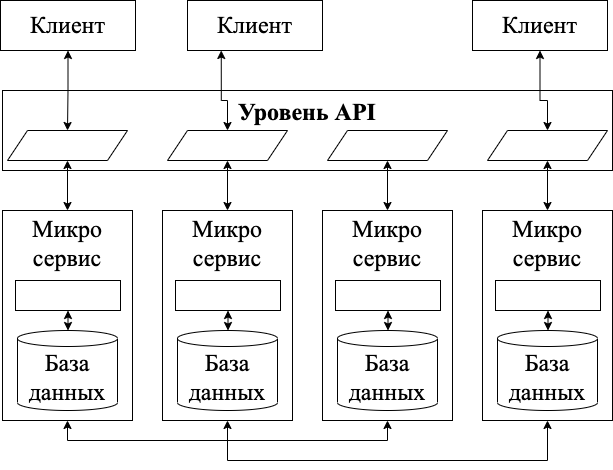

The diagram above was exported from draw.io. Its source (the exported page's mxGraphModel, read from the mxfile embedded in the PNG):
<mxGraphModel dx="1259" dy="667" grid="1" gridSize="10" guides="1" tooltips="1" connect="1" arrows="1" fold="1" page="1" pageScale="1" pageWidth="827" pageHeight="1169" math="0" shadow="0">
  <root>
    <mxCell id="0" />
    <mxCell id="1" parent="0" />
    <mxCell id="PXxMXP3fbHeXNtout_xh-1" value="&lt;font face=&quot;Times New Roman&quot;&gt;&lt;b&gt;&lt;span style=&quot;font-size: 24px&quot;&gt;Уровень API&lt;/span&gt;&lt;br&gt;&lt;font style=&quot;font-size: 18px&quot;&gt;&lt;br&gt;&lt;/font&gt;&lt;/b&gt;&lt;br&gt;&lt;/font&gt;" style="rounded=0;whiteSpace=wrap;html=1;" parent="1" vertex="1">
      <mxGeometry x="40" y="160" width="610" height="80" as="geometry" />
    </mxCell>
    <mxCell id="1fDgzrjDUANefDoLqoHl-26" style="edgeStyle=orthogonalEdgeStyle;rounded=0;orthogonalLoop=1;jettySize=auto;html=1;exitX=0.5;exitY=1;exitDx=0;exitDy=0;entryX=0.5;entryY=1;entryDx=0;entryDy=0;fontSize=18;startArrow=classic;startFill=1;" edge="1" parent="1" source="Hvq74CsTopynSEOlYPus-1" target="1fDgzrjDUANefDoLqoHl-11">
      <mxGeometry relative="1" as="geometry" />
    </mxCell>
    <mxCell id="Hvq74CsTopynSEOlYPus-1" value="&lt;font face=&quot;Times New Roman&quot; style=&quot;font-size: 24px&quot;&gt;Микро&lt;br&gt;сервис&lt;br&gt;&lt;br&gt;&lt;br&gt;&lt;br&gt;&lt;br&gt;&lt;br&gt;&lt;/font&gt;" style="rounded=0;whiteSpace=wrap;html=1;" parent="1" vertex="1">
      <mxGeometry x="40" y="280" width="130" height="210" as="geometry" />
    </mxCell>
    <mxCell id="myDxTBGhc5kNZk0E8Dos-4" value="&lt;font style=&quot;font-size: 24px&quot; face=&quot;Times New Roman&quot;&gt;База данных&lt;/font&gt;" style="shape=cylinder3;whiteSpace=wrap;html=1;boundedLbl=1;backgroundOutline=1;size=8;" parent="1" vertex="1">
      <mxGeometry x="55" y="400" width="100" height="80" as="geometry" />
    </mxCell>
    <mxCell id="1fDgzrjDUANefDoLqoHl-4" style="edgeStyle=orthogonalEdgeStyle;rounded=0;orthogonalLoop=1;jettySize=auto;html=1;exitX=0.5;exitY=1;exitDx=0;exitDy=0;startArrow=classic;startFill=1;" edge="1" parent="1" source="1fDgzrjDUANefDoLqoHl-3" target="myDxTBGhc5kNZk0E8Dos-4">
      <mxGeometry relative="1" as="geometry" />
    </mxCell>
    <mxCell id="1fDgzrjDUANefDoLqoHl-3" value="" style="rounded=0;whiteSpace=wrap;html=1;" vertex="1" parent="1">
      <mxGeometry x="53" y="350" width="105" height="30" as="geometry" />
    </mxCell>
    <mxCell id="1fDgzrjDUANefDoLqoHl-22" style="edgeStyle=orthogonalEdgeStyle;rounded=0;orthogonalLoop=1;jettySize=auto;html=1;exitX=0.5;exitY=1;exitDx=0;exitDy=0;fontSize=18;startArrow=classic;startFill=1;" edge="1" parent="1" source="1fDgzrjDUANefDoLqoHl-6" target="Hvq74CsTopynSEOlYPus-1">
      <mxGeometry relative="1" as="geometry" />
    </mxCell>
    <mxCell id="1fDgzrjDUANefDoLqoHl-6" value="" style="shape=parallelogram;perimeter=parallelogramPerimeter;whiteSpace=wrap;html=1;fixedSize=1;" vertex="1" parent="1">
      <mxGeometry x="45" y="200" width="120" height="30" as="geometry" />
    </mxCell>
    <mxCell id="1fDgzrjDUANefDoLqoHl-7" value="&lt;font face=&quot;Times New Roman&quot; style=&quot;font-size: 24px&quot;&gt;Микро&lt;br&gt;сервис&lt;br&gt;&lt;br&gt;&lt;br&gt;&lt;br&gt;&lt;br&gt;&lt;br&gt;&lt;/font&gt;" style="rounded=0;whiteSpace=wrap;html=1;" vertex="1" parent="1">
      <mxGeometry x="200" y="280" width="130" height="210" as="geometry" />
    </mxCell>
    <mxCell id="1fDgzrjDUANefDoLqoHl-8" value="&lt;font style=&quot;font-size: 24px&quot; face=&quot;Times New Roman&quot;&gt;База данных&lt;/font&gt;" style="shape=cylinder3;whiteSpace=wrap;html=1;boundedLbl=1;backgroundOutline=1;size=8;" vertex="1" parent="1">
      <mxGeometry x="215" y="400" width="100" height="80" as="geometry" />
    </mxCell>
    <mxCell id="1fDgzrjDUANefDoLqoHl-9" style="edgeStyle=orthogonalEdgeStyle;rounded=0;orthogonalLoop=1;jettySize=auto;html=1;exitX=0.5;exitY=1;exitDx=0;exitDy=0;startArrow=classic;startFill=1;" edge="1" parent="1" source="1fDgzrjDUANefDoLqoHl-10" target="1fDgzrjDUANefDoLqoHl-8">
      <mxGeometry relative="1" as="geometry" />
    </mxCell>
    <mxCell id="1fDgzrjDUANefDoLqoHl-10" value="" style="rounded=0;whiteSpace=wrap;html=1;" vertex="1" parent="1">
      <mxGeometry x="213" y="350" width="105" height="30" as="geometry" />
    </mxCell>
    <mxCell id="1fDgzrjDUANefDoLqoHl-11" value="&lt;font face=&quot;Times New Roman&quot; style=&quot;font-size: 24px&quot;&gt;Микро&lt;br&gt;сервис&lt;br&gt;&lt;br&gt;&lt;br&gt;&lt;br&gt;&lt;br&gt;&lt;br&gt;&lt;/font&gt;" style="rounded=0;whiteSpace=wrap;html=1;" vertex="1" parent="1">
      <mxGeometry x="360" y="280" width="130" height="210" as="geometry" />
    </mxCell>
    <mxCell id="1fDgzrjDUANefDoLqoHl-12" value="&lt;font style=&quot;font-size: 24px&quot; face=&quot;Times New Roman&quot;&gt;База данных&lt;/font&gt;" style="shape=cylinder3;whiteSpace=wrap;html=1;boundedLbl=1;backgroundOutline=1;size=8;" vertex="1" parent="1">
      <mxGeometry x="375" y="400" width="100" height="80" as="geometry" />
    </mxCell>
    <mxCell id="1fDgzrjDUANefDoLqoHl-13" style="edgeStyle=orthogonalEdgeStyle;rounded=0;orthogonalLoop=1;jettySize=auto;html=1;exitX=0.5;exitY=1;exitDx=0;exitDy=0;startArrow=classic;startFill=1;" edge="1" parent="1" source="1fDgzrjDUANefDoLqoHl-14" target="1fDgzrjDUANefDoLqoHl-12">
      <mxGeometry relative="1" as="geometry" />
    </mxCell>
    <mxCell id="1fDgzrjDUANefDoLqoHl-14" value="" style="rounded=0;whiteSpace=wrap;html=1;" vertex="1" parent="1">
      <mxGeometry x="373" y="350" width="105" height="30" as="geometry" />
    </mxCell>
    <mxCell id="1fDgzrjDUANefDoLqoHl-27" style="edgeStyle=orthogonalEdgeStyle;rounded=0;orthogonalLoop=1;jettySize=auto;html=1;exitX=0.5;exitY=1;exitDx=0;exitDy=0;entryX=0.5;entryY=1;entryDx=0;entryDy=0;fontSize=18;startArrow=classic;startFill=1;" edge="1" parent="1" source="1fDgzrjDUANefDoLqoHl-15" target="1fDgzrjDUANefDoLqoHl-7">
      <mxGeometry relative="1" as="geometry">
        <Array as="points">
          <mxPoint x="585" y="530" />
          <mxPoint x="265" y="530" />
        </Array>
      </mxGeometry>
    </mxCell>
    <mxCell id="1fDgzrjDUANefDoLqoHl-15" value="&lt;font face=&quot;Times New Roman&quot; style=&quot;font-size: 24px&quot;&gt;Микро&lt;br&gt;сервис&lt;br&gt;&lt;br&gt;&lt;br&gt;&lt;br&gt;&lt;br&gt;&lt;br&gt;&lt;/font&gt;" style="rounded=0;whiteSpace=wrap;html=1;" vertex="1" parent="1">
      <mxGeometry x="520" y="280" width="130" height="210" as="geometry" />
    </mxCell>
    <mxCell id="1fDgzrjDUANefDoLqoHl-16" value="&lt;font style=&quot;font-size: 24px&quot; face=&quot;Times New Roman&quot;&gt;База данных&lt;/font&gt;" style="shape=cylinder3;whiteSpace=wrap;html=1;boundedLbl=1;backgroundOutline=1;size=8;" vertex="1" parent="1">
      <mxGeometry x="535" y="400" width="100" height="80" as="geometry" />
    </mxCell>
    <mxCell id="1fDgzrjDUANefDoLqoHl-17" style="edgeStyle=orthogonalEdgeStyle;rounded=0;orthogonalLoop=1;jettySize=auto;html=1;exitX=0.5;exitY=1;exitDx=0;exitDy=0;startArrow=classic;startFill=1;" edge="1" parent="1" source="1fDgzrjDUANefDoLqoHl-18" target="1fDgzrjDUANefDoLqoHl-16">
      <mxGeometry relative="1" as="geometry" />
    </mxCell>
    <mxCell id="1fDgzrjDUANefDoLqoHl-18" value="" style="rounded=0;whiteSpace=wrap;html=1;" vertex="1" parent="1">
      <mxGeometry x="533" y="350" width="105" height="30" as="geometry" />
    </mxCell>
    <mxCell id="1fDgzrjDUANefDoLqoHl-23" value="" style="edgeStyle=orthogonalEdgeStyle;rounded=0;orthogonalLoop=1;jettySize=auto;html=1;fontSize=18;startArrow=classic;startFill=1;" edge="1" parent="1" source="1fDgzrjDUANefDoLqoHl-19" target="1fDgzrjDUANefDoLqoHl-7">
      <mxGeometry relative="1" as="geometry" />
    </mxCell>
    <mxCell id="1fDgzrjDUANefDoLqoHl-19" value="" style="shape=parallelogram;perimeter=parallelogramPerimeter;whiteSpace=wrap;html=1;fixedSize=1;" vertex="1" parent="1">
      <mxGeometry x="205" y="200" width="120" height="30" as="geometry" />
    </mxCell>
    <mxCell id="1fDgzrjDUANefDoLqoHl-24" style="edgeStyle=orthogonalEdgeStyle;rounded=0;orthogonalLoop=1;jettySize=auto;html=1;exitX=0.5;exitY=1;exitDx=0;exitDy=0;entryX=0.5;entryY=0;entryDx=0;entryDy=0;fontSize=18;startArrow=classic;startFill=1;" edge="1" parent="1" source="1fDgzrjDUANefDoLqoHl-20" target="1fDgzrjDUANefDoLqoHl-11">
      <mxGeometry relative="1" as="geometry" />
    </mxCell>
    <mxCell id="1fDgzrjDUANefDoLqoHl-20" value="" style="shape=parallelogram;perimeter=parallelogramPerimeter;whiteSpace=wrap;html=1;fixedSize=1;" vertex="1" parent="1">
      <mxGeometry x="365" y="200" width="120" height="30" as="geometry" />
    </mxCell>
    <mxCell id="1fDgzrjDUANefDoLqoHl-25" style="edgeStyle=orthogonalEdgeStyle;rounded=0;orthogonalLoop=1;jettySize=auto;html=1;exitX=0.5;exitY=1;exitDx=0;exitDy=0;entryX=0.5;entryY=0;entryDx=0;entryDy=0;fontSize=18;startArrow=classic;startFill=1;" edge="1" parent="1" source="1fDgzrjDUANefDoLqoHl-21" target="1fDgzrjDUANefDoLqoHl-15">
      <mxGeometry relative="1" as="geometry" />
    </mxCell>
    <mxCell id="1fDgzrjDUANefDoLqoHl-21" value="" style="shape=parallelogram;perimeter=parallelogramPerimeter;whiteSpace=wrap;html=1;fixedSize=1;" vertex="1" parent="1">
      <mxGeometry x="525" y="200" width="120" height="30" as="geometry" />
    </mxCell>
    <mxCell id="1fDgzrjDUANefDoLqoHl-29" style="edgeStyle=orthogonalEdgeStyle;rounded=0;orthogonalLoop=1;jettySize=auto;html=1;exitX=0.5;exitY=1;exitDx=0;exitDy=0;entryX=0.5;entryY=0;entryDx=0;entryDy=0;fontFamily=Times New Roman;fontSize=24;startArrow=classic;startFill=1;" edge="1" parent="1" source="1fDgzrjDUANefDoLqoHl-28" target="1fDgzrjDUANefDoLqoHl-6">
      <mxGeometry relative="1" as="geometry" />
    </mxCell>
    <mxCell id="1fDgzrjDUANefDoLqoHl-28" value="&lt;font face=&quot;Times New Roman&quot; style=&quot;font-size: 24px&quot;&gt;Клиент&lt;/font&gt;" style="rounded=0;whiteSpace=wrap;html=1;fontSize=18;" vertex="1" parent="1">
      <mxGeometry x="38" y="70" width="135" height="50" as="geometry" />
    </mxCell>
    <mxCell id="1fDgzrjDUANefDoLqoHl-31" style="edgeStyle=orthogonalEdgeStyle;rounded=0;orthogonalLoop=1;jettySize=auto;html=1;exitX=0.5;exitY=1;exitDx=0;exitDy=0;entryX=0.5;entryY=0;entryDx=0;entryDy=0;fontFamily=Times New Roman;fontSize=24;startArrow=classic;startFill=1;" edge="1" parent="1" source="1fDgzrjDUANefDoLqoHl-30" target="1fDgzrjDUANefDoLqoHl-21">
      <mxGeometry relative="1" as="geometry">
        <Array as="points">
          <mxPoint x="578" y="170" />
          <mxPoint x="585" y="170" />
        </Array>
      </mxGeometry>
    </mxCell>
    <mxCell id="1fDgzrjDUANefDoLqoHl-30" value="&lt;font face=&quot;Times New Roman&quot; style=&quot;font-size: 24px&quot;&gt;Клиент&lt;/font&gt;" style="rounded=0;whiteSpace=wrap;html=1;fontSize=18;" vertex="1" parent="1">
      <mxGeometry x="510" y="70" width="135" height="50" as="geometry" />
    </mxCell>
    <mxCell id="1fDgzrjDUANefDoLqoHl-33" style="edgeStyle=orthogonalEdgeStyle;rounded=0;orthogonalLoop=1;jettySize=auto;html=1;exitX=0.25;exitY=1;exitDx=0;exitDy=0;fontFamily=Times New Roman;fontSize=24;startArrow=classic;startFill=1;" edge="1" parent="1" source="1fDgzrjDUANefDoLqoHl-32" target="1fDgzrjDUANefDoLqoHl-19">
      <mxGeometry relative="1" as="geometry">
        <Array as="points">
          <mxPoint x="259" y="170" />
          <mxPoint x="265" y="170" />
        </Array>
      </mxGeometry>
    </mxCell>
    <mxCell id="1fDgzrjDUANefDoLqoHl-32" value="&lt;font face=&quot;Times New Roman&quot; style=&quot;font-size: 24px&quot;&gt;Клиент&lt;/font&gt;" style="rounded=0;whiteSpace=wrap;html=1;fontSize=18;" vertex="1" parent="1">
      <mxGeometry x="225" y="70" width="135" height="50" as="geometry" />
    </mxCell>
  </root>
</mxGraphModel>